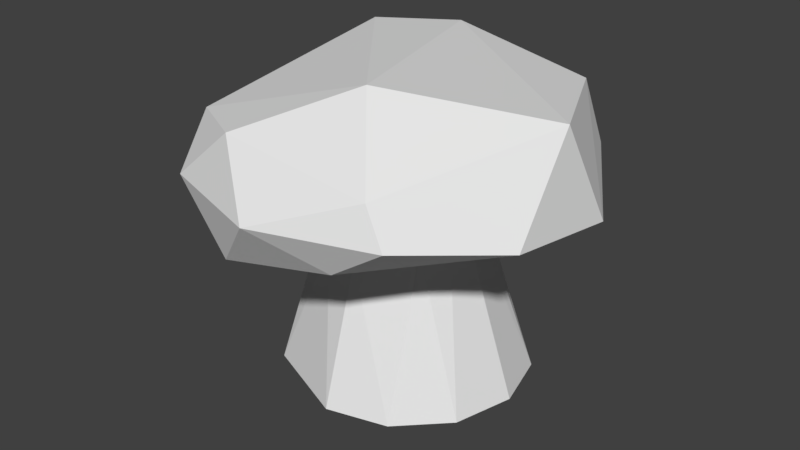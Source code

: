 # Source: Mantar.blend  (saved by Blender 2.79.0; exported with 4.5.12 LTS)
import bpy
from mathutils import Matrix  # noqa: F401  (used for matrix-valued properties, if any)

bpy.ops.wm.read_factory_settings(use_empty=True)
scene = bpy.context.scene
scene.name = 'Scene'

# ---- collections
col_collection_1 = bpy.data.collections.new('Collection 1'); scene.collection.children.link(col_collection_1)

# ---- world
world_world = bpy.data.worlds.new('World'); scene.world = world_world
world_world.color = (0.05088, 0.05088, 0.05088)
world_world.use_sun_shadow = False
world_world.sun_shadow_jitter_overblur = 0.0
world_world.cycles.sampling_method = 'MANUAL'

# ---- meshes
me_icosphere_001 = bpy.data.meshes.new('Icosphere.001')
me_icosphere_001.from_pydata([(0.0, 0.0, -0.4859), (0.7236, -0.5257, -0.2984), (-0.2764, -0.8506, -0.2437), (-0.8944, 0.0, -0.3925), (-0.2764, 0.8506, -0.2028), (0.7236, 0.5257, -0.2028), (0.2764, -0.8506, 0.246), (-0.7236, -0.5257, 0.13), (-0.7236, 0.5257, 0.13), (0.2764, 0.8506, 0.3039), (0.8944, 0.0, 0.1008), (0.0, 0.0, 0.1521), (-0.1625, -0.5, -0.4027), (0.4253, -0.309, -0.4574), (0.2629, -0.809, -0.3769), (0.8506, 0.0, -0.1325), (0.4253, 0.309, -0.3365), (-0.5257, 0.0, -0.4027), (-0.6882, -0.5, -0.3222), (-0.1625, 0.5, -0.4854), (-0.6882, 0.5, -0.2266), (0.2629, 0.809, -0.2813), (0.9511, -0.309, 0.0), (0.9511, 0.309, 0.0), (0.0, -1.0, 0.0), (0.5878, -0.809, 0.0), (-0.9511, -0.309, 0.05475), (-0.5878, -0.809, 0.05475), (-0.5878, 0.809, 0.0), (-0.9511, 0.309, 0.0), (0.5878, 0.809, 0.0), (0.0, 1.0, 0.0), (0.6882, -0.5, 0.1793), (-0.2629, -0.809, 0.2085), (-0.8506, 0.0, 0.2085), (-0.2629, 0.809, 0.2085), (0.6882, 0.5, 0.1793), (0.1625, -0.5, 0.187), (0.5257, 0.0, 0.2416), (-0.4253, -0.309, 0.2577), (-0.4253, 0.309, 0.216), (0.1625, 0.5, 0.187)], [], [(0, 13, 12), (1, 13, 15), (0, 12, 17), (0, 17, 19), (0, 19, 16), (1, 15, 22), (2, 14, 24), (3, 18, 26), (4, 20, 28), (5, 21, 30), (1, 22, 25), (2, 24, 27), (3, 26, 29), (4, 28, 31), (5, 30, 23), (6, 32, 37), (7, 33, 39), (8, 34, 40), (9, 35, 41), (10, 36, 38), (38, 41, 11), (38, 36, 41), (36, 9, 41), (41, 40, 11), (41, 35, 40), (35, 8, 40), (40, 39, 11), (40, 34, 39), (34, 7, 39), (39, 37, 11), (39, 33, 37), (33, 6, 37), (37, 38, 11), (37, 32, 38), (32, 10, 38), (23, 36, 10), (23, 30, 36), (30, 9, 36), (31, 35, 9), (31, 28, 35), (28, 8, 35), (29, 34, 8), (29, 26, 34), (26, 7, 34), (27, 33, 7), (27, 24, 33), (24, 6, 33), (25, 32, 6), (25, 22, 32), (22, 10, 32), (30, 31, 9), (30, 21, 31), (21, 4, 31), (28, 29, 8), (28, 20, 29), (20, 3, 29), (26, 27, 7), (26, 18, 27), (18, 2, 27), (24, 25, 6), (24, 14, 25), (14, 1, 25), (22, 23, 10), (22, 15, 23), (15, 5, 23), (16, 21, 5), (16, 19, 21), (19, 4, 21), (19, 20, 4), (19, 17, 20), (17, 3, 20), (17, 18, 3), (17, 12, 18), (12, 2, 18), (15, 16, 5), (15, 13, 16), (13, 0, 16), (12, 14, 2), (12, 13, 14), (13, 1, 14)])
me_icosphere_001.use_remesh_preserve_volume = False
me_icosphere_001.use_remesh_preserve_attributes = False
me_icosphere_001.use_mirror_vertex_groups = False
me_icosphere_001.update()
me_cylinder = bpy.data.meshes.new('Cylinder')
me_cylinder.from_pydata([(0.9012, 0.6311, -1.49), (0.9012, 1.16, 0.2328), (1.401, 0.4972, -1.49), (1.666, 0.9549, 0.2328), (1.767, 0.1311, -1.49), (2.225, 0.3954, 0.2328), (1.901, -0.3689, -1.49), (2.43, -0.3689, 0.2328), (1.767, -0.8689, -1.49), (2.225, -1.133, 0.2328), (1.401, -1.235, -1.49), (1.666, -1.693, 0.2328), (0.9012, -1.369, -1.49), (0.9012, -1.897, 0.2328), (0.4012, -1.235, -1.49), (0.1369, -1.693, 0.2328), (0.0352, -0.8689, -1.49), (-0.4226, -1.133, 0.2328), (-0.09877, -0.3689, -1.49), (-0.6274, -0.3689, 0.2328), (0.0352, 0.1311, -1.49), (-0.4226, 0.3954, 0.2328), (0.4012, 0.4972, -1.49), (0.1369, 0.9549, 0.2328), (0.9012, 0.5009, -2.706), (1.223, 0.4147, -2.706), (1.458, 0.1791, -2.706), (1.545, -0.1426, -2.706), (1.458, -0.4643, -2.706), (1.223, -0.6999, -2.706), (0.9012, -0.7861, -2.706), (0.5795, -0.6999, -2.706), (0.344, -0.4643, -2.706), (0.2578, -0.1426, -2.706), (0.344, 0.1791, -2.706), (0.5795, 0.4147, -2.706)], [], [(0, 1, 3, 2), (2, 3, 5, 4), (4, 5, 7, 6), (6, 7, 9, 8), (8, 9, 11, 10), (10, 11, 13, 12), (12, 13, 15, 14), (14, 15, 17, 16), (16, 17, 19, 18), (18, 19, 21, 20), (3, 1, 23, 21, 19, 17, 15, 13, 11, 9, 7, 5), (20, 21, 23, 22), (22, 23, 1, 0), (8, 10, 29, 28), (24, 25, 26, 27, 28, 29, 30, 31, 32, 33, 34, 35), (6, 8, 28, 27), (22, 0, 24, 35), (0, 2, 25, 24), (4, 6, 27, 26), (20, 22, 35, 34), (2, 4, 26, 25), (18, 20, 34, 33), (16, 18, 33, 32), (14, 16, 32, 31), (12, 14, 31, 30), (10, 12, 30, 29)])
me_cylinder.use_remesh_preserve_volume = False
me_cylinder.use_remesh_preserve_attributes = False
me_cylinder.use_mirror_vertex_groups = False
me_cylinder.update()

# ---- objects
ob_icosphere = bpy.data.objects.new('Icosphere', me_icosphere_001)
ob_cylinder = bpy.data.objects.new('Cylinder', me_cylinder)

# ---- transforms, parenting, visibility, modifiers, constraints
ob_icosphere.location = (-0.142, -0.8853, 0.6531)
ob_icosphere.scale = (-0.2504, -0.2504, -0.2504)
ob_icosphere.lineart.crease_threshold = 0.0
_m = ob_icosphere.modifiers.new('Decimate', 'DECIMATE')
_m.ratio = 0.5556
ob_cylinder.location = (-0.07144, -0.8756, 0.366)
ob_cylinder.scale = (-0.1052, -0.1052, -0.1052)
ob_cylinder.lineart.crease_threshold = 0.0
_m = ob_cylinder.modifiers.new('Decimate', 'DECIMATE')
_m.ratio = 0.6296

# ---- collection membership
col_collection_1.objects.link(ob_icosphere)
col_collection_1.objects.link(ob_cylinder)

# ---- scene / render settings (as saved in the file)
scene.frame_start = 0; scene.frame_end = 250; scene.frame_set(0)
scene.render.engine = 'BLENDER_EEVEE_NEXT'
scene.render.resolution_percentage = 50
scene.render.dither_intensity = 0.0
scene.cycles.use_denoising = False
scene.cycles.samples = 128
scene.cycles.sampling_pattern = 'TABULATED_SOBOL'
scene.cycles.use_adaptive_sampling = False
scene.cycles.use_light_tree = False
scene.cycles.blur_glossy = 0.0
scene.cycles.sample_clamp_indirect = 0.0
scene.view_settings.view_transform = 'Standard'
bpy.context.view_layer.update()

# ---- added for rendering (the .blend has no active camera and no usable light): camera, sun
cam_auto = bpy.data.cameras.new('AutoCamera')
cam_auto.lens = 50.0
cam_auto.sensor_width = 36.0
cam_auto.clip_end = 1000.0
ob_auto_camera = bpy.data.objects.new('AutoCamera', cam_auto)
scene.collection.objects.link(ob_auto_camera)
ob_auto_camera.location = (0.612641, -1.79086, 1.16184)
ob_auto_camera.rotation_euler = (1.09748, -7.21219e-08, 0.694738)
scene.camera = ob_auto_camera
light_auto_sun = bpy.data.lights.new('AutoSun', 'SUN')
light_auto_sun.energy = 3.0
light_auto_sun.angle = 0.0523599
ob_auto_sun = bpy.data.objects.new('AutoSun', light_auto_sun)
scene.collection.objects.link(ob_auto_sun)
ob_auto_sun.rotation_euler = (0.872665, 0.174533, 0.523599)
bpy.context.view_layer.update()
